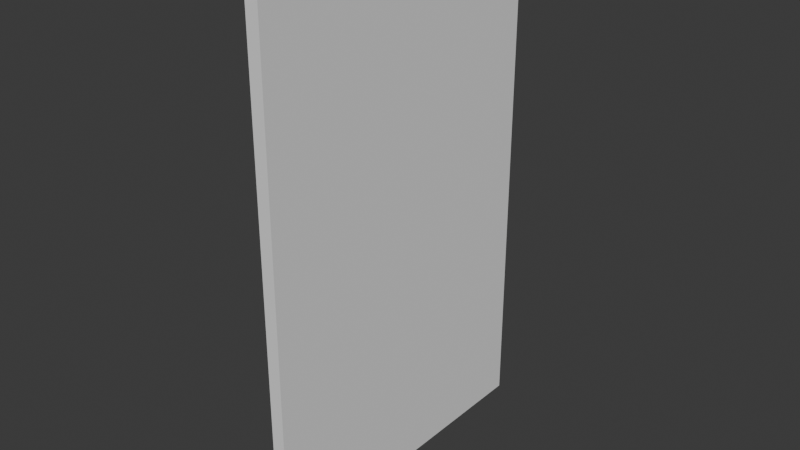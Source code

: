 # Source: FD-003_Door.blend  (saved by Blender 4.2.66; exported with 4.5.12 LTS)
import bpy
from mathutils import Matrix  # noqa: F401  (used for matrix-valued properties, if any)

bpy.ops.wm.read_factory_settings(use_empty=True)
scene = bpy.context.scene
scene.name = 'Scene'

# ---- collections
col_collection = bpy.data.collections.new('Collection'); scene.collection.children.link(col_collection)

# ---- world
world_world = bpy.data.worlds.new('World'); scene.world = world_world
world_world.use_nodes = True; world_world.node_tree.nodes.clear()
_N = world_world.node_tree.nodes; _L = world_world.node_tree.links
n0 = _N.new('ShaderNodeOutputWorld'); n0.name = 'World Output'; n0.location = (300, 300)
n1 = _N.new('ShaderNodeBackground'); n1.name = 'Background'; n1.location = (10, 300)
n1.inputs[0].default_value = (0.05088, 0.05088, 0.05088, 1.0)
_L.new(n1.outputs[0], n0.inputs[0])
n0.is_active_output = True
world_world.color = (0.05088, 0.05088, 0.05088)
world_world.sun_shadow_jitter_overblur = 0.0

# ---- meshes
me_cube_001 = bpy.data.meshes.new('Cube.001')
me_cube_001.from_pydata([(-1.102, 0.0, 0.0), (-1.102, 0.0, 8.716), (-1.102, 12.51, 0.0), (-1.102, 12.51, 8.716), (0.8985, 0.0, 0.0), (0.8985, 0.0, 8.716), (0.8985, 12.51, 0.0), (0.8985, 12.51, 8.716)], [], [(0, 1, 3, 2), (2, 3, 7, 6), (6, 7, 5, 4), (4, 5, 1, 0), (2, 6, 4, 0), (7, 3, 1, 5)])
_uv = me_cube_001.uv_layers.new(name='UVMap')
_uv.uv.foreach_set('vector', [0.375, 0.0, 0.625, 0.0, 0.625, 0.25, 0.375, 0.25, 0.375, 0.25, 0.625, 0.25, 0.625, 0.5, 0.375, 0.5, 0.375, 0.5, 0.625, 0.5, 0.625, 0.75, 0.375, 0.75, 0.375, 0.75, 0.625, 0.75, 0.625, 1.0, 0.375, 1.0, 0.125, 0.5, 0.375, 0.5, 0.375, 0.75, 0.125, 0.75, 0.625, 0.5, 0.875, 0.5, 0.875, 0.75, 0.625, 0.75])
me_cube_001.update()

# ---- objects
ob_door = bpy.data.objects.new('Door', me_cube_001)

# ---- transforms, parenting, visibility, modifiers, constraints
ob_door.location = (0.0, 0.0, 0.0)
ob_door.scale = (0.02, 0.08, 0.1836)

# ---- collection membership
col_collection.objects.link(ob_door)

# ---- scene / render settings (as saved in the file)
scene.frame_start = 1; scene.frame_end = 250; scene.frame_set(1)
scene.render.engine = 'BLENDER_EEVEE_NEXT'
bpy.context.view_layer.update()

# ---- added for rendering (the .blend has no active camera and no usable light): camera, sun
cam_auto = bpy.data.cameras.new('AutoCamera')
cam_auto.lens = 50.0
cam_auto.sensor_width = 36.0
cam_auto.clip_end = 1000.0
ob_auto_camera = bpy.data.objects.new('AutoCamera', cam_auto)
scene.collection.objects.link(ob_auto_camera)
ob_auto_camera.location = (1.74451, -1.5954, 2.19724)
ob_auto_camera.rotation_euler = (1.09748, -7.21219e-08, 0.694738)
scene.camera = ob_auto_camera
light_auto_sun = bpy.data.lights.new('AutoSun', 'SUN')
light_auto_sun.energy = 3.0
light_auto_sun.angle = 0.0523599
ob_auto_sun = bpy.data.objects.new('AutoSun', light_auto_sun)
scene.collection.objects.link(ob_auto_sun)
ob_auto_sun.rotation_euler = (0.872665, 0.174533, 0.523599)
bpy.context.view_layer.update()
